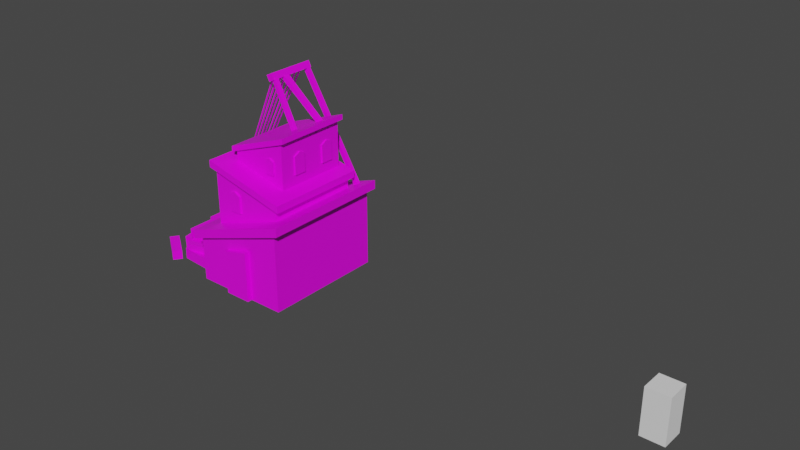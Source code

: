# Source: HouseOfFidel2.blend  (saved by Blender 5.0.119; exported with 4.5.12 LTS)
import bpy
from mathutils import Matrix  # noqa: F401  (used for matrix-valued properties, if any)

bpy.ops.wm.read_factory_settings(use_empty=True)
scene = bpy.context.scene
scene.name = 'Scene'

# ---- collections
col_collection = bpy.data.collections.new('Collection'); scene.collection.children.link(col_collection)
col_building2 = bpy.data.collections.new('Building2'); scene.collection.children.link(col_building2)

# ---- images (referenced by path relative to the original .blend; pixels are not part of the script)
import os
ASSET_DIR = os.environ.get("B2B_ASSET_DIR", "")  # directory of the original .blend (textures are referenced by path, not embedded)
HERE = os.path.dirname(os.path.abspath(__file__))  # packed textures are extracted next to this script under _unpacked/

def load_image(name, relpath, width, height, colorspace="sRGB"):
    """Load a texture the original file referenced (path relative to the .blend, or extracted next to this script)."""
    p = next((c for c in (os.path.join(HERE, relpath), os.path.join(ASSET_DIR, relpath)) if relpath and os.path.exists(c)), "")
    if p:
        img = bpy.data.images.load(p, check_existing=True)
        img.name = name
    else:  # same state as the original file: an image datablock whose file is absent (Cycles renders it pink)
        img = bpy.data.images.new(name, width, height)
        img.source = "FILE"
        img.filepath = "//" + (relpath or name)
    img.colorspace_settings.name = colorspace
    return img
img_housepalette_dithered_png = load_image('HousePalette_dithered.png', 'HousePalette_dithered.png', 1024, 1024, 'sRGB')

# ---- materials (node trees are filled in below, after node groups)
mat_material = bpy.data.materials.new('Material')
mat_material.alpha_threshold = 0.0
mat_material.use_backface_culling_lightprobe_volume = False
mat_material.use_transparent_shadow = False
mat_material.line_color = (0.0, 0.0, 0.0, 1.0)

# ---- material node trees
mat_material.use_nodes = True; mat_material.node_tree.nodes.clear()
_N = mat_material.node_tree.nodes; _L = mat_material.node_tree.links
n0 = _N.new('ShaderNodeOutputMaterial'); n0.name = 'Material Output'; n0.location = (300, 300)
n1 = _N.new('ShaderNodeBsdfPrincipled'); n1.name = 'Principled BSDF'; n1.location = (10, 300)
n1.distribution = 'GGX'
n1.subsurface_method = 'RANDOM_WALK_SKIN'
n1.inputs[2].default_value = 0.4
n1.inputs[3].default_value = 1.45
n1.inputs[27].default_value = (0.0, 0.0, 0.0, 1.0)
n1.inputs[28].default_value = 1.0
n2 = _N.new('ShaderNodeTexImage'); n2.name = 'Image Texture'; n2.location = (-280, 280)
n2.image = img_housepalette_dithered_png
_L.new(n1.outputs[0], n0.inputs[0])
_L.new(n2.outputs[0], n1.inputs[0])
n0.is_active_output = True

# ---- world
world_world = bpy.data.worlds.new('World'); scene.world = world_world
world_world.use_nodes = True; world_world.node_tree.nodes.clear()
_N = world_world.node_tree.nodes; _L = world_world.node_tree.links
n0 = _N.new('ShaderNodeOutputWorld'); n0.name = 'World Output'; n0.location = (300, 300)
n1 = _N.new('ShaderNodeBackground'); n1.name = 'Background'; n1.location = (10, 300)
n1.inputs[0].default_value = (0.05088, 0.05088, 0.05088, 1.0)
_L.new(n1.outputs[0], n0.inputs[0])
n0.is_active_output = True
world_world.color = (0.05088, 0.05088, 0.05088)
world_world.use_sun_shadow = False
world_world.sun_shadow_jitter_overblur = 0.0

# ---- meshes
me_cube = bpy.data.meshes.new('Cube')
me_cube.from_pydata([(1.0, 1.0, 2.0), (1.0, 1.0, -5.96e-08), (1.0, -1.0, 2.0), (1.0, -1.0, -5.96e-08), (-1.0, 1.0, 2.0), (-1.0, 1.0, -5.96e-08), (-1.0, -1.0, 2.0), (-1.0, -1.0, -5.96e-08)], [], [(0, 4, 6, 2), (3, 2, 6, 7), (7, 6, 4, 5), (5, 1, 3, 7), (1, 0, 2, 3), (5, 4, 0, 1)])
_uv = me_cube.uv_layers.new(name='UVMap')
_uv.uv.foreach_set('vector', [0.625, 0.5, 0.875, 0.5, 0.875, 0.75, 0.625, 0.75, 0.375, 0.75, 0.625, 0.75, 0.625, 1.0, 0.375, 1.0, 0.375, 0.0, 0.625, 0.0, 0.625, 0.25, 0.375, 0.25, 0.125, 0.5, 0.375, 0.5, 0.375, 0.75, 0.125, 0.75, 0.375, 0.5, 0.625, 0.5, 0.625, 0.75, 0.375, 0.75, 0.375, 0.25, 0.625, 0.25, 0.625, 0.5, 0.375, 0.5])
me_cube.use_remesh_preserve_volume = False
me_cube.use_remesh_preserve_attributes = False
me_cube.use_mirror_vertex_groups = False
me_cube.update()
me_cube_002 = bpy.data.meshes.new('Cube.002')
me_cube_002.from_pydata([(1.0, 1.0, 3.306), (1.0, 1.0, -5.96e-08), (1.0, -1.0, 3.306), (1.0, -1.0, -5.96e-08), (-1.0, 1.0, 2.0), (-1.0, 1.0, -5.96e-08), (-1.0, -1.0, 2.0), (-1.0, -1.0, -5.96e-08), (0.2886, -0.8993, 2.0), (0.2886, -0.8993, -5.96e-08), (0.2886, -1.079, 2.0), (0.2886, -1.079, -5.96e-08), (-0.2636, -0.8993, 1.725), (-0.2636, -0.8993, -5.96e-08), (-0.2636, -1.079, 1.725), (-0.2636, -1.079, -5.96e-08), (-1.142, -1.065, 2.035), (1.142, -1.065, 3.528), (-1.142, 1.065, 2.035), (1.142, 1.065, 3.528), (-1.142, 1.065, 1.681), (-1.142, -1.065, 1.681), (1.142, -1.065, 3.174), (1.142, 1.065, 3.174), (-0.882, 0.9155, 1.58), (-0.882, 0.9155, -2.848e-08), (-0.882, -0.04026, -2.848e-08), (-1.838, 0.9155, 0.9558), (-1.838, 0.9155, -2.848e-08), (-1.838, -0.04026, -2.848e-08), (-1.838, -0.04026, 0.9558), (-0.882, -0.04026, 1.58), (-2.05, 0.125, 0.456), (-2.05, 0.125, -1.359e-08), (-1.892, -0.4796, 0.456), (-1.892, -0.4796, -1.359e-08), (-2.282, 0.08686, 0.456), (-2.282, 0.08686, -1.359e-08), (-2.124, -0.5177, 0.456), (-2.124, -0.5177, -1.359e-08), (-2.008, 0.04399, 0.8371), (-2.008, 0.04399, 0.4634), (-2.008, -0.4619, 0.8371), (-2.008, -0.4619, 0.4634), (-2.202, 0.04399, 0.8371), (-2.202, 0.04399, 0.4634), (-2.202, -0.4619, 0.8371), (-2.202, -0.4619, 0.4634), (-2.305, 0.06203, 0.3875), (-2.306, 0.06549, 0.01392), (-2.205, -0.4374, 0.3593), (-2.206, -0.434, -0.01428), (-2.497, 0.0378, 0.3878), (-2.498, 0.04126, 0.01428), (-2.396, -0.4617, 0.3596), (-2.397, -0.4582, -0.01392), (-2.504, -0.522, 0.3875), (-2.508, -0.5201, 0.01392), (-1.983, -0.8139, 0.3593), (-1.986, -0.812, -0.01428), (-2.616, -0.6476, 0.3878), (-2.619, -0.6457, 0.01428), (-2.095, -0.9395, 0.3596), (-2.098, -0.9376, -0.01392), (-1.311, 0.1675, 0.5568), (-1.311, 0.1726, 0.02), (-1.327, -0.5592, 0.5163), (-1.327, -0.5541, -0.02052), (-1.59, 0.1713, 0.5573), (-1.59, 0.1764, 0.02052), (-1.605, -0.5554, 0.5168), (-1.606, -0.5503, -0.02), (-1.369, -0.0202, 0.8864), (-1.369, -0.01689, 0.5355), (-1.38, -0.4952, 0.8599), (-1.38, -0.4919, 0.5091), (-1.552, -0.01772, 0.8867), (-1.552, -0.01441, 0.5359), (-1.562, -0.4927, 0.8603), (-1.562, -0.4894, 0.5094), (-2.34, 0.9348, 0.4788), (-2.344, 0.9348, 0.01327), (-2.34, 0.2156, 0.4787), (-2.344, 0.2156, 0.01325), (-2.582, 0.9348, 0.4859), (-2.586, 0.9348, 0.02041), (-2.581, 0.2156, 0.4859), (-2.585, 0.2156, 0.02039), (-1.336, 0.3476, 3.917), (-1.336, 0.3657, 3.917), (-2.41, 0.3476, 0.3545), (-2.41, 0.3657, 0.3545), (-1.356, 0.3476, 3.939), (-1.356, 0.3657, 3.939), (-2.43, 0.3476, 0.3766), (-2.43, 0.3657, 0.3766), (-1.325, 0.4016, 3.918), (-1.325, 0.4198, 3.918), (-2.495, 0.4017, 0.0402), (-2.495, 0.4198, 0.04021), (-1.345, 0.4016, 3.94), (-1.345, 0.4197, 3.94), (-2.514, 0.4017, 0.0623), (-2.514, 0.4198, 0.06231), (-1.335, 0.4705, 3.886), (-1.335, 0.4886, 3.886), (-2.473, 0.4705, 0.1137), (-2.473, 0.4886, 0.1137), (-1.355, 0.4705, 3.908), (-1.355, 0.4886, 3.908), (-2.492, 0.4705, 0.1358), (-2.492, 0.4886, 0.1358), (-1.336, 0.5436, 3.917), (-1.336, 0.5617, 3.917), (-2.41, 0.5436, 0.3546), (-2.41, 0.5617, 0.3546), (-1.356, 0.5436, 3.939), (-1.356, 0.5617, 3.939), (-2.43, 0.5436, 0.3767), (-2.43, 0.5617, 0.3767), (-1.335, 0.6159, 3.886), (-1.335, 0.634, 3.886), (-2.473, 0.6159, 0.1137), (-2.473, 0.6341, 0.1137), (-1.355, 0.6159, 3.908), (-1.355, 0.634, 3.908), (-2.492, 0.6159, 0.1358), (-2.492, 0.634, 0.1358), (-1.325, 0.6903, 3.918), (-1.325, 0.7084, 3.918), (-2.495, 0.6903, 0.04027), (-2.495, 0.7084, 0.04028), (-1.345, 0.6903, 3.94), (-1.345, 0.7084, 3.94), (-2.515, 0.6903, 0.06237), (-2.515, 0.7084, 0.06238), (-1.336, 0.7679, 3.917), (-1.336, 0.786, 3.917), (-2.41, 0.7679, 0.3546), (-2.41, 0.7861, 0.3546), (-1.356, 0.7679, 3.939), (-1.356, 0.786, 3.939), (-2.43, 0.7679, 0.3767), (-2.43, 0.786, 0.3767), (-1.259, 0.9835, 4.084), (-1.261, 0.9835, 3.82), (-1.259, 0.1872, 4.084), (-1.261, 0.1872, 3.82), (-1.396, 0.9835, 4.088), (-1.398, 0.9835, 3.824), (-1.396, 0.1872, 4.088), (-1.398, 0.1872, 3.824), (-1.265, 0.8518, 3.956), (-1.266, 0.9224, 3.955), (-0.8444, 0.8518, 1.666), (-0.8456, 0.9224, 1.665), (-1.349, 0.8507, 3.899), (-1.35, 0.9213, 3.898), (-0.9284, 0.8507, 1.609), (-0.9297, 0.9213, 1.608), (-1.265, 0.2213, 3.956), (-1.266, 0.2919, 3.955), (-0.8444, 0.2213, 1.666), (-0.8456, 0.2919, 1.665), (-1.349, 0.2202, 3.899), (-1.35, 0.2908, 3.898), (-0.9284, 0.2202, 1.609), (-0.9297, 0.2908, 1.608), (-0.7714, 0.7714, 4.622), (-0.7714, 0.7714, 2.072), (-0.7714, -0.7714, 4.622), (-0.7714, -0.7714, 2.072), (0.7714, 0.7714, 3.949), (0.7714, 0.7714, 3.196), (0.7714, -0.7714, 3.949), (0.7714, -0.7714, 3.196), (0.8809, -0.8219, 3.976), (-0.8809, -0.8219, 4.794), (0.8809, 0.8219, 3.976), (-0.8809, 0.8219, 4.794), (0.8809, 0.8219, 3.703), (0.8809, -0.8219, 3.703), (-0.8809, -0.8219, 4.52), (-0.8809, 0.8219, 4.52), (-0.7193, -0.3346, 4.02), (-0.7193, -0.3346, 2.906), (-0.8136, -0.3346, 4.02), (-0.8136, -0.3346, 2.906), (-0.7193, -0.2042, 3.867), (-0.7193, -0.2042, 2.906), (-0.8136, -0.2042, 3.867), (-0.8136, -0.2042, 2.906), (-0.7193, -0.4711, 3.843), (-0.7193, -0.4711, 2.906), (-0.8136, -0.4711, 3.843), (-0.8136, -0.4711, 2.906), (-0.7193, 0.4157, 4.02), (-0.7193, 0.4157, 2.906), (-0.8136, 0.4157, 4.02), (-0.8136, 0.4157, 2.906), (-0.7193, 0.5461, 3.867), (-0.7193, 0.5461, 2.906), (-0.8136, 0.5461, 3.867), (-0.8136, 0.5461, 2.906), (-0.7193, 0.2792, 3.843), (-0.7193, 0.2792, 2.906), (-0.8136, 0.2792, 3.843), (-0.8136, 0.2792, 2.906), (0.5944, 0.7225, 6.028), (0.5944, 0.7225, 4.063), (0.5944, -0.4663, 6.028), (0.5944, -0.4663, 4.063), (-0.5944, 0.7225, 5.179), (-0.5944, 0.7225, 4.599), (-0.5944, -0.4663, 5.179), (-0.5944, -0.4663, 4.599), (-0.6788, -0.5052, 5.2), (0.6788, -0.5052, 6.16), (-0.6788, 0.7614, 5.2), (0.6788, 0.7614, 6.16), (-0.6788, 0.7614, 4.989), (-0.6788, -0.5052, 4.989), (0.6788, -0.5052, 5.949), (0.6788, 0.7614, 5.949), (0.6251, -0.1187, 5.369), (0.6251, -0.1187, 4.517), (0.553, -0.1187, 5.369), (0.553, -0.1187, 4.517), (0.6251, -0.01899, 5.252), (0.6251, -0.01899, 4.517), (0.553, -0.01899, 5.252), (0.553, -0.01899, 4.517), (0.6251, -0.2231, 5.234), (0.6251, -0.2231, 4.517), (0.553, -0.2231, 5.234), (0.553, -0.2231, 4.517), (0.6251, 0.4551, 5.369), (0.6251, 0.4551, 4.517), (0.553, 0.4551, 5.369), (0.553, 0.4551, 4.517), (0.6251, 0.5548, 5.252), (0.6251, 0.5548, 4.517), (0.553, 0.5548, 5.252), (0.553, 0.5548, 4.517), (0.6251, 0.3507, 5.234), (0.6251, 0.3507, 4.517), (0.553, 0.3507, 5.234), (0.553, 0.3507, 4.517), (-0.2788, -0.7461, 3.859), (-0.2788, -0.7461, 3.035), (-0.2788, -0.8014, 3.859), (-0.2788, -0.8014, 3.035), (-0.4005, -0.7461, 3.746), (-0.4005, -0.7461, 3.035), (-0.4005, -0.8014, 3.746), (-0.4005, -0.8014, 3.035), (-0.1514, -0.7461, 3.728), (-0.1514, -0.7461, 3.035), (-0.1514, -0.8014, 3.728), (-0.1514, -0.8014, 3.035), (0.2943, -0.4498, 5.221), (0.2943, -0.4498, 4.581), (0.2943, -0.4928, 5.221), (0.2943, -0.4928, 4.581), (0.1998, -0.4498, 5.133), (0.1998, -0.4498, 4.581), (0.1998, -0.4928, 5.133), (0.1998, -0.4928, 4.581), (0.3932, -0.4498, 5.119), (0.3932, -0.4498, 4.581), (0.3932, -0.4928, 5.119), (0.3932, -0.4928, 4.581), (-0.4308, 0.9835, 7.61), (-0.3702, 0.9835, 7.373), (-0.4305, 0.1872, 7.61), (-0.3698, 0.1872, 7.374), (-0.5537, 0.9835, 7.493), (-0.4931, 0.9835, 7.257), (-0.5534, 0.1872, 7.494), (-0.4928, 0.1872, 7.257), (-0.4167, 0.4047, 7.473), (-0.4177, 0.5028, 7.471), (0.5147, 0.4479, 5.925), (0.5137, 0.5185, 5.923), (-0.4779, 0.4032, 7.348), (-0.4789, 0.5013, 7.347), (0.4535, 0.4468, 5.801), (0.4525, 0.5174, 5.799), (-0.406, 0.2213, 7.491), (-0.4069, 0.2919, 7.489), (0.35, 0.02641, 5.781), (0.3574, 0.09521, 5.745), (-0.4672, 0.2202, 7.367), (-0.4681, 0.2908, 7.365), (0.2637, 0.02849, 5.738), (0.2712, 0.09729, 5.702), (-0.406, 0.8919, 7.491), (-0.4069, 0.9625, 7.489), (0.9321, 0.8932, 3.14), (0.9308, 0.9638, 3.139), (-0.4672, 0.8908, 7.367), (-0.4681, 0.9614, 7.365), (0.8494, 0.8921, 3.076), (0.8481, 0.9628, 3.075), (-0.4658, 0.2624, 7.441), (-0.4658, 0.2876, 7.441), (-1.339, 0.3513, 4.025), (-1.339, 0.3694, 4.025), (-0.4863, 0.2624, 7.461), (-0.4863, 0.2876, 7.461), (-1.359, 0.3513, 4.044), (-1.359, 0.3694, 4.044), (-0.4552, 0.3375, 7.444), (-0.4552, 0.3627, 7.444), (-1.333, 0.4053, 4.008), (-1.333, 0.4234, 4.008), (-0.4757, 0.3375, 7.463), (-0.4757, 0.3627, 7.463), (-1.353, 0.4053, 4.028), (-1.353, 0.4234, 4.028), (-0.4637, 0.4332, 7.411), (-0.4637, 0.4583, 7.411), (-1.341, 0.4741, 3.978), (-1.341, 0.4922, 3.978), (-0.4842, 0.4332, 7.43), (-0.4842, 0.4583, 7.43), (-1.361, 0.4741, 3.997), (-1.361, 0.4922, 3.997), (-0.4659, 0.5348, 7.441), (-0.4659, 0.5599, 7.441), (-1.339, 0.5472, 4.025), (-1.339, 0.5653, 4.025), (-0.4864, 0.5348, 7.461), (-0.4864, 0.5599, 7.461), (-1.359, 0.5472, 4.044), (-1.359, 0.5653, 4.044), (-0.4637, 0.6354, 7.411), (-0.4637, 0.6605, 7.411), (-1.341, 0.6196, 3.978), (-1.341, 0.6377, 3.978), (-0.4842, 0.6354, 7.43), (-0.4842, 0.6605, 7.43), (-1.361, 0.6196, 3.997), (-1.361, 0.6377, 3.997), (-0.4553, 0.7387, 7.444), (-0.4553, 0.7639, 7.444), (-1.333, 0.6939, 4.008), (-1.333, 0.712, 4.008), (-0.4758, 0.7387, 7.463), (-0.4758, 0.7639, 7.463), (-1.353, 0.6939, 4.028), (-1.353, 0.712, 4.028), (-0.4659, 0.8466, 7.441), (-0.4659, 0.8718, 7.441), (-1.339, 0.7716, 4.025), (-1.339, 0.7897, 4.025), (-0.4864, 0.8466, 7.461), (-0.4864, 0.8718, 7.461), (-1.359, 0.7716, 4.044), (-1.359, 0.7897, 4.044), (-1.933, -0.5686, 0.4291), (-1.938, -0.5685, -0.02192), (-1.163, -0.6007, 0.395), (-1.169, -0.6007, -0.05596), (-1.945, -0.7539, 0.4295), (-1.951, -0.7539, -0.02148), (-1.176, -0.7861, 0.3955), (-1.181, -0.7861, -0.05552), (-1.927, -0.6607, 0.6834), (-1.93, -0.6613, 0.4288), (-1.501, -0.5907, 0.6642), (-1.504, -0.5913, 0.4096), (-1.9, -0.7633, 0.6836), (-1.903, -0.7639, 0.429), (-1.474, -0.6933, 0.6644), (-1.477, -0.6939, 0.4098)], [], [(3, 2, 6, 7), (7, 6, 4, 5), (1, 0, 2, 3), (5, 4, 0, 1), (8, 12, 14, 10), (11, 10, 14, 15), (15, 14, 12, 13), (13, 9, 11, 15), (9, 8, 10, 11), (13, 12, 8, 9), (16, 17, 19, 18), (17, 22, 23, 19), (18, 20, 21, 16), (19, 23, 20, 18), (16, 21, 22, 17), (29, 30, 27, 28), (28, 27, 24, 25), (30, 31, 24, 27), (26, 31, 30, 29), (32, 36, 38, 34), (35, 34, 38, 39), (39, 38, 36, 37), (37, 33, 35, 39), (33, 32, 34, 35), (37, 36, 32, 33), (40, 44, 46, 42), (43, 42, 46, 47), (47, 46, 44, 45), (45, 41, 43, 47), (41, 40, 42, 43), (45, 44, 40, 41), (48, 52, 54, 50), (51, 50, 54, 55), (55, 54, 52, 53), (53, 49, 51, 55), (49, 48, 50, 51), (53, 52, 48, 49), (56, 60, 62, 58), (59, 58, 62, 63), (63, 62, 60, 61), (61, 57, 59, 63), (57, 56, 58, 59), (61, 60, 56, 57), (64, 68, 70, 66), (67, 66, 70, 71), (71, 70, 68, 69), (69, 65, 67, 71), (65, 64, 66, 67), (69, 68, 64, 65), (72, 76, 78, 74), (75, 74, 78, 79), (79, 78, 76, 77), (77, 73, 75, 79), (73, 72, 74, 75), (77, 76, 72, 73), (80, 84, 86, 82), (83, 82, 86, 87), (87, 86, 84, 85), (85, 81, 83, 87), (81, 80, 82, 83), (85, 84, 80, 81), (88, 92, 94, 90), (91, 90, 94, 95), (95, 94, 92, 93), (93, 89, 91, 95), (89, 88, 90, 91), (93, 92, 88, 89), (96, 100, 102, 98), (99, 98, 102, 103), (103, 102, 100, 101), (101, 97, 99, 103), (97, 96, 98, 99), (101, 100, 96, 97), (104, 108, 110, 106), (107, 106, 110, 111), (111, 110, 108, 109), (109, 105, 107, 111), (105, 104, 106, 107), (109, 108, 104, 105), (112, 116, 118, 114), (115, 114, 118, 119), (119, 118, 116, 117), (117, 113, 115, 119), (113, 112, 114, 115), (117, 116, 112, 113), (120, 124, 126, 122), (123, 122, 126, 127), (127, 126, 124, 125), (125, 121, 123, 127), (121, 120, 122, 123), (125, 124, 120, 121), (128, 132, 134, 130), (131, 130, 134, 135), (135, 134, 132, 133), (133, 129, 131, 135), (129, 128, 130, 131), (133, 132, 128, 129), (136, 140, 142, 138), (139, 138, 142, 143), (143, 142, 140, 141), (141, 137, 139, 143), (137, 136, 138, 139), (141, 140, 136, 137), (144, 148, 150, 146), (147, 146, 150, 151), (151, 150, 148, 149), (149, 145, 147, 151), (145, 144, 146, 147), (149, 148, 144, 145), (152, 156, 158, 154), (155, 154, 158, 159), (159, 158, 156, 157), (157, 153, 155, 159), (153, 152, 154, 155), (157, 156, 152, 153), (160, 164, 166, 162), (163, 162, 166, 167), (167, 166, 164, 165), (165, 161, 163, 167), (161, 160, 162, 163), (165, 164, 160, 161), (171, 175, 174, 170), (175, 173, 172, 174), (169, 171, 170, 168), (173, 169, 168, 172), (176, 178, 179, 177), (177, 179, 183, 182), (178, 176, 181, 180), (179, 178, 180, 183), (176, 177, 182, 181), (184, 188, 190, 186), (187, 186, 190, 191), (191, 190, 188, 189), (189, 185, 187, 191), (186, 187, 195, 194), (189, 188, 184, 185), (193, 192, 194, 195), (185, 184, 192, 193), (187, 185, 193, 195), (184, 186, 194, 192), (196, 200, 202, 198), (199, 198, 202, 203), (203, 202, 200, 201), (201, 197, 199, 203), (198, 199, 207, 206), (201, 200, 196, 197), (205, 204, 206, 207), (197, 196, 204, 205), (199, 197, 205, 207), (196, 198, 206, 204), (211, 210, 214, 215), (215, 214, 212, 213), (209, 208, 210, 211), (213, 212, 208, 209), (216, 217, 219, 218), (217, 222, 223, 219), (218, 220, 221, 216), (219, 223, 220, 218), (216, 221, 222, 217), (224, 228, 230, 226), (227, 226, 230, 231), (231, 230, 228, 229), (229, 225, 227, 231), (226, 227, 235, 234), (229, 228, 224, 225), (233, 232, 234, 235), (225, 224, 232, 233), (227, 225, 233, 235), (224, 226, 234, 232), (236, 240, 242, 238), (239, 238, 242, 243), (243, 242, 240, 241), (241, 237, 239, 243), (238, 239, 247, 246), (241, 240, 236, 237), (245, 244, 246, 247), (237, 236, 244, 245), (239, 237, 245, 247), (236, 238, 246, 244), (248, 252, 254, 250), (251, 250, 254, 255), (255, 254, 252, 253), (253, 249, 251, 255), (250, 251, 259, 258), (253, 252, 248, 249), (257, 256, 258, 259), (249, 248, 256, 257), (251, 249, 257, 259), (248, 250, 258, 256), (260, 264, 266, 262), (263, 262, 266, 267), (267, 266, 264, 265), (265, 261, 263, 267), (262, 263, 271, 270), (265, 264, 260, 261), (269, 268, 270, 271), (261, 260, 268, 269), (263, 261, 269, 271), (260, 262, 270, 268), (272, 276, 278, 274), (275, 274, 278, 279), (279, 278, 276, 277), (277, 273, 275, 279), (273, 272, 274, 275), (277, 276, 272, 273), (280, 284, 286, 282), (283, 282, 286, 287), (287, 286, 284, 285), (285, 281, 283, 287), (281, 280, 282, 283), (285, 284, 280, 281), (288, 292, 294, 290), (291, 290, 294, 295), (295, 294, 292, 293), (293, 289, 291, 295), (289, 288, 290, 291), (293, 292, 288, 289), (296, 300, 302, 298), (299, 298, 302, 303), (303, 302, 300, 301), (301, 297, 299, 303), (297, 296, 298, 299), (301, 300, 296, 297), (304, 308, 310, 306), (307, 306, 310, 311), (311, 310, 308, 309), (309, 305, 307, 311), (305, 304, 306, 307), (309, 308, 304, 305), (312, 316, 318, 314), (315, 314, 318, 319), (319, 318, 316, 317), (317, 313, 315, 319), (313, 312, 314, 315), (317, 316, 312, 313), (320, 324, 326, 322), (323, 322, 326, 327), (327, 326, 324, 325), (325, 321, 323, 327), (321, 320, 322, 323), (325, 324, 320, 321), (328, 332, 334, 330), (331, 330, 334, 335), (335, 334, 332, 333), (333, 329, 331, 335), (329, 328, 330, 331), (333, 332, 328, 329), (336, 340, 342, 338), (339, 338, 342, 343), (343, 342, 340, 341), (341, 337, 339, 343), (337, 336, 338, 339), (341, 340, 336, 337), (344, 348, 350, 346), (347, 346, 350, 351), (351, 350, 348, 349), (349, 345, 347, 351), (345, 344, 346, 347), (349, 348, 344, 345), (352, 356, 358, 354), (355, 354, 358, 359), (359, 358, 356, 357), (357, 353, 355, 359), (353, 352, 354, 355), (357, 356, 352, 353), (360, 364, 366, 362), (363, 362, 366, 367), (367, 366, 364, 365), (365, 361, 363, 367), (361, 360, 362, 363), (365, 364, 360, 361), (368, 372, 374, 370), (371, 370, 374, 375), (375, 374, 372, 373), (373, 369, 371, 375), (369, 368, 370, 371), (373, 372, 368, 369)])
_uv = me_cube_002.uv_layers.new(name='UVMap')
_uv.uv.foreach_set('vector', [0.4033, 0.9799, 0.4033, 0.5574, 0.4855, 0.6471, 0.4855, 0.9799, 0.4855, 0.9799, 0.4855, 0.6471, 0.4855, 0.6471, 0.4855, 0.9799, 0.4033, 0.9799, 0.4033, 0.5574, 0.4033, 0.5574, 0.4033, 0.9799, 0.4855, 0.9799, 0.4855, 0.6471, 0.4033, 0.5574, 0.4033, 0.9799, 0.5594, 0.7182, 0.5287, 0.6939, 0.5287, 0.6939, 0.5594, 0.7182, 0.5594, 0.5412, 0.5594, 0.7182, 0.5287, 0.6939, 0.5287, 0.5412, 0.5287, 0.5412, 0.5287, 0.6939, 0.5287, 0.6939, 0.5287, 0.5412, 0.5287, 0.5412, 0.5594, 0.5412, 0.5594, 0.5412, 0.5287, 0.5412, 0.5594, 0.5412, 0.5594, 0.7182, 0.5594, 0.7182, 0.5594, 0.5412, 0.5287, 0.5412, 0.5287, 0.6939, 0.5594, 0.7182, 0.5594, 0.5412, 0.1092, 0.1972, 0.1092, 0.4293, 0.02901, 0.4293, 0.02901, 0.1972, 0.357, 0.8544, 0.357, 0.8022, 0.357, 0.8022, 0.357, 0.8544, 0.2831, 0.6347, 0.2831, 0.5826, 0.2831, 0.5826, 0.2831, 0.6347, 0.357, 0.8544, 0.357, 0.8022, 0.2831, 0.5826, 0.2831, 0.6347, 0.2831, 0.6347, 0.2831, 0.5826, 0.357, 0.8022, 0.357, 0.8544, 0.4824, 0.9409, 0.4824, 0.7333, 0.4824, 0.7333, 0.4824, 0.9409, 0.4824, 0.9409, 0.4824, 0.7333, 0.3942, 0.5978, 0.3942, 0.9409, 0.0706, 0.02941, 0.0706, 0.3822, 0.03465, 0.3822, 0.03465, 0.02941, 0.3942, 0.9409, 0.3942, 0.5978, 0.4824, 0.7333, 0.4824, 0.9409, 0.2622, 0.2877, 0.2684, 0.2877, 0.3664, 0.2877, 0.3602, 0.2877, 0.3602, 0.02234, 0.3602, 0.2877, 0.3664, 0.2877, 0.3664, 0.02234, 0.3664, 0.02234, 0.3664, 0.2877, 0.2684, 0.2877, 0.2684, 0.02234, 0.2684, 0.02234, 0.2622, 0.02234, 0.3602, 0.02234, 0.3664, 0.02234, 0.2622, 0.02234, 0.2622, 0.2877, 0.3602, 0.2877, 0.3602, 0.02234, 0.2684, 0.02234, 0.2684, 0.2877, 0.2622, 0.2877, 0.2622, 0.02234, 0.2704, 0.2547, 0.2704, 0.2547, 0.3524, 0.2547, 0.3524, 0.2547, 0.3524, 0.03719, 0.3524, 0.2547, 0.3524, 0.2547, 0.3524, 0.03719, 0.3524, 0.03719, 0.3524, 0.2547, 0.2704, 0.2547, 0.2704, 0.03719, 0.2704, 0.03719, 0.2704, 0.03719, 0.3524, 0.03719, 0.3524, 0.03719, 0.2704, 0.03719, 0.2704, 0.2547, 0.3524, 0.2547, 0.3524, 0.03719, 0.2704, 0.03719, 0.2704, 0.2547, 0.2704, 0.2547, 0.2704, 0.03719, 0.2724, 0.2478, 0.2763, 0.2481, 0.3573, 0.2316, 0.3534, 0.2314, 0.3528, 0.01403, 0.3534, 0.2314, 0.3573, 0.2316, 0.3567, 0.01424, 0.3567, 0.01424, 0.3573, 0.2316, 0.2763, 0.2481, 0.2758, 0.03065, 0.2758, 0.03065, 0.2718, 0.03044, 0.3528, 0.01403, 0.3567, 0.01424, 0.2718, 0.03044, 0.2724, 0.2478, 0.3534, 0.2314, 0.3528, 0.01403, 0.2758, 0.03065, 0.2763, 0.2481, 0.2724, 0.2478, 0.2718, 0.03044, 0.2724, 0.2478, 0.2763, 0.2481, 0.3573, 0.2316, 0.3534, 0.2314, 0.3528, 0.01403, 0.3534, 0.2314, 0.3573, 0.2316, 0.3567, 0.01424, 0.3567, 0.01424, 0.3573, 0.2316, 0.2763, 0.2481, 0.2758, 0.03065, 0.2758, 0.03065, 0.2718, 0.03044, 0.3528, 0.01403, 0.3567, 0.01424, 0.2718, 0.03044, 0.2724, 0.2478, 0.3534, 0.2314, 0.3528, 0.01403, 0.2758, 0.03065, 0.2763, 0.2481, 0.2724, 0.2478, 0.2718, 0.03044, 0.2724, 0.2478, 0.2763, 0.2481, 0.3573, 0.2316, 0.3534, 0.2314, 0.3528, 0.01403, 0.3534, 0.2314, 0.3573, 0.2316, 0.3567, 0.01424, 0.3567, 0.01424, 0.3573, 0.2316, 0.2763, 0.2481, 0.2758, 0.03065, 0.2758, 0.03065, 0.2718, 0.03044, 0.3528, 0.01403, 0.3567, 0.01424, 0.2718, 0.03044, 0.2724, 0.2478, 0.3534, 0.2314, 0.3528, 0.01403, 0.2758, 0.03065, 0.2763, 0.2481, 0.2724, 0.2478, 0.2718, 0.03044, 0.2724, 0.2478, 0.2763, 0.2481, 0.3573, 0.2316, 0.3534, 0.2314, 0.3528, 0.01403, 0.3534, 0.2314, 0.3573, 0.2316, 0.3567, 0.01424, 0.3567, 0.01424, 0.3573, 0.2316, 0.2763, 0.2481, 0.2758, 0.03065, 0.2758, 0.03065, 0.2718, 0.03044, 0.3528, 0.01403, 0.3567, 0.01424, 0.2718, 0.03044, 0.2724, 0.2478, 0.3534, 0.2314, 0.3528, 0.01403, 0.2758, 0.03065, 0.2763, 0.2481, 0.2724, 0.2478, 0.2718, 0.03044, 0.567, 0.7532, 0.567, 0.7532, 0.6025, 0.7532, 0.6025, 0.7532, 0.6025, 0.7451, 0.6025, 0.7532, 0.6025, 0.7532, 0.6025, 0.7451, 0.6025, 0.7451, 0.6025, 0.7532, 0.567, 0.7532, 0.567, 0.7451, 0.567, 0.7451, 0.567, 0.7451, 0.6025, 0.7451, 0.6025, 0.7451, 0.567, 0.7451, 0.567, 0.7532, 0.6025, 0.7532, 0.6025, 0.7451, 0.567, 0.7451, 0.567, 0.7532, 0.567, 0.7532, 0.567, 0.7451, 0.2285, 0.9675, 0.2285, 0.9675, 0.2285, 0.7183, 0.2285, 0.7183, 0.2249, 0.7183, 0.2285, 0.7183, 0.2285, 0.7183, 0.2249, 0.7183, 0.2249, 0.7183, 0.2285, 0.7183, 0.2285, 0.9675, 0.2249, 0.9675, 0.2249, 0.9675, 0.2249, 0.9675, 0.2249, 0.7183, 0.2249, 0.7183, 0.2249, 0.9675, 0.2285, 0.9675, 0.2285, 0.7183, 0.2249, 0.7183, 0.2249, 0.9675, 0.2285, 0.9675, 0.2285, 0.9675, 0.2249, 0.9675, 0.2179, 0.9697, 0.2179, 0.9697, 0.2179, 0.5651, 0.2179, 0.5651, 0.2144, 0.5651, 0.2179, 0.5651, 0.2179, 0.5651, 0.2144, 0.5651, 0.2144, 0.5651, 0.2179, 0.5651, 0.2179, 0.9697, 0.2144, 0.9697, 0.2144, 0.9697, 0.2144, 0.9697, 0.2144, 0.5651, 0.2144, 0.5651, 0.2144, 0.9697, 0.2179, 0.9697, 0.2179, 0.5651, 0.2144, 0.5651, 0.2144, 0.9697, 0.2179, 0.9697, 0.2179, 0.9697, 0.2144, 0.9697, 0.2046, 0.9623, 0.2046, 0.9623, 0.2046, 0.602, 0.2046, 0.602, 0.201, 0.602, 0.2046, 0.602, 0.2046, 0.602, 0.201, 0.602, 0.201, 0.602, 0.2046, 0.602, 0.2046, 0.9623, 0.201, 0.9623, 0.201, 0.9623, 0.201, 0.9623, 0.201, 0.602, 0.201, 0.602, 0.201, 0.9623, 0.2046, 0.9623, 0.2046, 0.602, 0.201, 0.602, 0.201, 0.9623, 0.2046, 0.9623, 0.2046, 0.9623, 0.201, 0.9623, 0.1903, 0.9675, 0.1903, 0.9675, 0.1903, 0.7183, 0.1903, 0.7183, 0.1868, 0.7183, 0.1903, 0.7183, 0.1903, 0.7183, 0.1868, 0.7183, 0.1868, 0.7183, 0.1903, 0.7183, 0.1903, 0.9675, 0.1868, 0.9675, 0.1868, 0.9675, 0.1868, 0.9675, 0.1868, 0.7183, 0.1868, 0.7183, 0.1868, 0.9675, 0.1903, 0.9675, 0.1903, 0.7183, 0.1868, 0.7183, 0.1868, 0.9675, 0.1903, 0.9675, 0.1903, 0.9675, 0.1868, 0.9675, 0.1762, 0.9623, 0.1762, 0.9623, 0.1762, 0.602, 0.1762, 0.602, 0.1727, 0.602, 0.1762, 0.602, 0.1762, 0.602, 0.1727, 0.602, 0.1727, 0.602, 0.1762, 0.602, 0.1762, 0.9623, 0.1727, 0.9623, 0.1727, 0.9623, 0.1727, 0.9623, 0.1727, 0.602, 0.1727, 0.602, 0.1727, 0.9623, 0.1762, 0.9623, 0.1762, 0.602, 0.1727, 0.602, 0.1727, 0.9623, 0.1762, 0.9623, 0.1762, 0.9623, 0.1727, 0.9623, 0.1618, 0.9697, 0.1618, 0.9697, 0.1618, 0.5651, 0.1618, 0.5651, 0.1583, 0.5651, 0.1618, 0.5651, 0.1618, 0.5651, 0.1583, 0.5651, 0.1583, 0.5651, 0.1618, 0.5651, 0.1618, 0.9697, 0.1583, 0.9697, 0.1583, 0.9697, 0.1583, 0.9697, 0.1583, 0.5651, 0.1583, 0.5651, 0.1583, 0.9697, 0.1618, 0.9697, 0.1618, 0.5651, 0.1583, 0.5651, 0.1583, 0.9697, 0.1618, 0.9697, 0.1618, 0.9697, 0.1583, 0.9697, 0.1467, 0.9675, 0.1467, 0.9675, 0.1467, 0.7183, 0.1467, 0.7183, 0.1431, 0.7183, 0.1467, 0.7183, 0.1467, 0.7183, 0.1431, 0.7183, 0.1431, 0.7183, 0.1467, 0.7183, 0.1467, 0.9675, 0.1432, 0.9675, 0.1432, 0.9675, 0.1432, 0.9675, 0.1431, 0.7183, 0.1431, 0.7183, 0.1432, 0.9675, 0.1467, 0.9675, 0.1467, 0.7183, 0.1431, 0.7183, 0.1432, 0.9675, 0.1467, 0.9675, 0.1467, 0.9675, 0.1432, 0.9675, 0.567, 0.7532, 0.567, 0.7532, 0.6025, 0.7532, 0.6025, 0.7532, 0.6025, 0.7451, 0.6025, 0.7532, 0.6025, 0.7532, 0.6025, 0.7451, 0.6025, 0.7451, 0.6025, 0.7532, 0.567, 0.7532, 0.567, 0.7451, 0.567, 0.7451, 0.567, 0.7451, 0.6025, 0.7451, 0.6025, 0.7451, 0.567, 0.7451, 0.567, 0.7532, 0.6025, 0.7532, 0.6025, 0.7451, 0.567, 0.7451, 0.567, 0.7532, 0.567, 0.7532, 0.567, 0.7451, 0.567, 0.7532, 0.567, 0.7532, 0.6025, 0.7527, 0.6025, 0.7527, 0.6025, 0.7445, 0.6025, 0.7527, 0.6025, 0.7527, 0.6025, 0.7445, 0.6025, 0.7445, 0.6025, 0.7527, 0.567, 0.7532, 0.567, 0.7451, 0.567, 0.7451, 0.567, 0.7451, 0.6025, 0.7445, 0.6025, 0.7445, 0.567, 0.7451, 0.567, 0.7532, 0.6025, 0.7527, 0.6025, 0.7445, 0.567, 0.7451, 0.567, 0.7532, 0.567, 0.7532, 0.567, 0.7451, 0.567, 0.7532, 0.567, 0.7532, 0.6025, 0.7527, 0.6025, 0.7527, 0.6025, 0.7445, 0.6025, 0.7527, 0.6025, 0.7527, 0.6025, 0.7445, 0.6025, 0.7445, 0.6025, 0.7527, 0.567, 0.7532, 0.567, 0.7451, 0.567, 0.7451, 0.567, 0.7451, 0.6025, 0.7445, 0.6025, 0.7445, 0.567, 0.7451, 0.567, 0.7532, 0.6025, 0.7527, 0.6025, 0.7445, 0.567, 0.7451, 0.567, 0.7532, 0.567, 0.7532, 0.567, 0.7451, 0.4033, 0.9799, 0.4855, 0.7375, 0.4855, 0.6471, 0.4033, 0.5574, 0.4855, 0.7375, 0.4855, 0.7375, 0.4855, 0.6471, 0.4855, 0.6471, 0.4033, 0.9799, 0.4033, 0.9799, 0.4033, 0.5574, 0.4033, 0.5574, 0.4855, 0.7375, 0.4033, 0.9799, 0.4033, 0.5574, 0.4855, 0.6471, 0.1092, 0.1972, 0.02901, 0.1972, 0.02901, 0.4293, 0.1092, 0.4293, 0.357, 0.8544, 0.357, 0.8544, 0.357, 0.8022, 0.357, 0.8022, 0.2831, 0.6347, 0.2831, 0.6347, 0.2831, 0.5826, 0.2831, 0.5826, 0.357, 0.8544, 0.2831, 0.6347, 0.2831, 0.5826, 0.357, 0.8022, 0.2831, 0.6347, 0.357, 0.8544, 0.357, 0.8022, 0.2831, 0.5826, 0.5594, 0.7182, 0.5287, 0.6939, 0.5287, 0.6939, 0.5594, 0.7182, 0.5594, 0.5412, 0.5594, 0.7182, 0.5287, 0.6939, 0.5287, 0.5412, 0.5287, 0.5412, 0.5287, 0.6939, 0.5287, 0.6939, 0.5287, 0.5412, 0.5287, 0.5412, 0.5594, 0.5412, 0.5594, 0.5412, 0.5287, 0.5412, 0.5594, 0.7182, 0.5594, 0.5412, 0.5594, 0.5412, 0.5594, 0.7182, 0.5287, 0.5412, 0.5287, 0.6939, 0.5594, 0.7182, 0.5594, 0.5412, 0.5594, 0.5412, 0.5594, 0.7182, 0.5594, 0.7182, 0.5594, 0.5412, 0.5594, 0.5412, 0.5594, 0.7182, 0.5594, 0.7182, 0.5594, 0.5412, 0.5594, 0.5412, 0.5594, 0.5412, 0.5594, 0.5412, 0.5594, 0.5412, 0.5594, 0.7182, 0.5594, 0.7182, 0.5594, 0.7182, 0.5594, 0.7182, 0.5594, 0.7182, 0.5287, 0.6939, 0.5287, 0.6939, 0.5594, 0.7182, 0.5594, 0.5412, 0.5594, 0.7182, 0.5287, 0.6939, 0.5287, 0.5412, 0.5287, 0.5412, 0.5287, 0.6939, 0.5287, 0.6939, 0.5287, 0.5412, 0.5287, 0.5412, 0.5594, 0.5412, 0.5594, 0.5412, 0.5287, 0.5412, 0.5594, 0.7182, 0.5594, 0.5412, 0.5594, 0.5412, 0.5594, 0.7182, 0.5287, 0.5412, 0.5287, 0.6939, 0.5594, 0.7182, 0.5594, 0.5412, 0.5594, 0.5412, 0.5594, 0.7182, 0.5594, 0.7182, 0.5594, 0.5412, 0.5594, 0.5412, 0.5594, 0.7182, 0.5594, 0.7182, 0.5594, 0.5412, 0.5594, 0.5412, 0.5594, 0.5412, 0.5594, 0.5412, 0.5594, 0.5412, 0.5594, 0.7182, 0.5594, 0.7182, 0.5594, 0.7182, 0.5594, 0.7182, 0.4033, 0.9799, 0.4033, 0.5574, 0.4855, 0.6471, 0.4855, 0.7375, 0.4855, 0.7375, 0.4855, 0.6471, 0.4855, 0.6471, 0.4855, 0.7375, 0.4033, 0.9799, 0.4033, 0.5574, 0.4033, 0.5574, 0.4033, 0.9799, 0.4855, 0.7375, 0.4855, 0.6471, 0.4033, 0.5574, 0.4033, 0.9799, 0.1092, 0.1972, 0.1092, 0.4293, 0.02901, 0.4293, 0.02901, 0.1972, 0.357, 0.8544, 0.357, 0.8022, 0.357, 0.8022, 0.357, 0.8544, 0.2831, 0.6347, 0.2831, 0.5826, 0.2831, 0.5826, 0.2831, 0.6347, 0.357, 0.8544, 0.357, 0.8022, 0.2831, 0.5826, 0.2831, 0.6347, 0.2831, 0.6347, 0.2831, 0.5826, 0.357, 0.8022, 0.357, 0.8544, 0.5594, 0.7182, 0.5287, 0.6939, 0.5287, 0.6939, 0.5594, 0.7182, 0.5594, 0.5412, 0.5594, 0.7182, 0.5287, 0.6939, 0.5287, 0.5412, 0.5287, 0.5412, 0.5287, 0.6939, 0.5287, 0.6939, 0.5287, 0.5412, 0.5287, 0.5412, 0.5594, 0.5412, 0.5594, 0.5412, 0.5287, 0.5412, 0.5594, 0.7182, 0.5594, 0.5412, 0.5594, 0.5412, 0.5594, 0.7182, 0.5287, 0.5412, 0.5287, 0.6939, 0.5594, 0.7182, 0.5594, 0.5412, 0.5594, 0.5412, 0.5594, 0.7182, 0.5594, 0.7182, 0.5594, 0.5412, 0.5594, 0.5412, 0.5594, 0.7182, 0.5594, 0.7182, 0.5594, 0.5412, 0.5594, 0.5412, 0.5594, 0.5412, 0.5594, 0.5412, 0.5594, 0.5412, 0.5594, 0.7182, 0.5594, 0.7182, 0.5594, 0.7182, 0.5594, 0.7182, 0.5594, 0.7182, 0.5287, 0.6939, 0.5287, 0.6939, 0.5594, 0.7182, 0.5594, 0.5412, 0.5594, 0.7182, 0.5287, 0.6939, 0.5287, 0.5412, 0.5287, 0.5412, 0.5287, 0.6939, 0.5287, 0.6939, 0.5287, 0.5412, 0.5287, 0.5412, 0.5594, 0.5412, 0.5594, 0.5412, 0.5287, 0.5412, 0.5594, 0.7182, 0.5594, 0.5412, 0.5594, 0.5412, 0.5594, 0.7182, 0.5287, 0.5412, 0.5287, 0.6939, 0.5594, 0.7182, 0.5594, 0.5412, 0.5594, 0.5412, 0.5594, 0.7182, 0.5594, 0.7182, 0.5594, 0.5412, 0.5594, 0.5412, 0.5594, 0.7182, 0.5594, 0.7182, 0.5594, 0.5412, 0.5594, 0.5412, 0.5594, 0.5412, 0.5594, 0.5412, 0.5594, 0.5412, 0.5594, 0.7182, 0.5594, 0.7182, 0.5594, 0.7182, 0.5594, 0.7182, 0.5594, 0.7182, 0.5287, 0.6939, 0.5287, 0.6939, 0.5594, 0.7182, 0.5594, 0.5412, 0.5594, 0.7182, 0.5287, 0.6939, 0.5287, 0.5412, 0.5287, 0.5412, 0.5287, 0.6939, 0.5287, 0.6939, 0.5287, 0.5412, 0.5287, 0.5412, 0.5594, 0.5412, 0.5594, 0.5412, 0.5287, 0.5412, 0.5594, 0.7182, 0.5594, 0.5412, 0.5594, 0.5412, 0.5594, 0.7182, 0.5287, 0.5412, 0.5287, 0.6939, 0.5594, 0.7182, 0.5594, 0.5412, 0.5594, 0.5412, 0.5594, 0.7182, 0.5594, 0.7182, 0.5594, 0.5412, 0.5594, 0.5412, 0.5594, 0.7182, 0.5594, 0.7182, 0.5594, 0.5412, 0.5594, 0.5412, 0.5594, 0.5412, 0.5594, 0.5412, 0.5594, 0.5412, 0.5594, 0.7182, 0.5594, 0.7182, 0.5594, 0.7182, 0.5594, 0.7182, 0.5594, 0.7182, 0.5287, 0.6939, 0.5287, 0.6939, 0.5594, 0.7182, 0.5594, 0.5412, 0.5594, 0.7182, 0.5287, 0.6939, 0.5287, 0.5412, 0.5287, 0.5412, 0.5287, 0.6939, 0.5287, 0.6939, 0.5287, 0.5412, 0.5287, 0.5412, 0.5594, 0.5412, 0.5594, 0.5412, 0.5287, 0.5412, 0.5594, 0.7182, 0.5594, 0.5412, 0.5594, 0.5412, 0.5594, 0.7182, 0.5287, 0.5412, 0.5287, 0.6939, 0.5594, 0.7182, 0.5594, 0.5412, 0.5594, 0.5412, 0.5594, 0.7182, 0.5594, 0.7182, 0.5594, 0.5412, 0.5594, 0.5412, 0.5594, 0.7182, 0.5594, 0.7182, 0.5594, 0.5412, 0.5594, 0.5412, 0.5594, 0.5412, 0.5594, 0.5412, 0.5594, 0.5412, 0.5594, 0.7182, 0.5594, 0.7182, 0.5594, 0.7182, 0.5594, 0.7182, 0.567, 0.7532, 0.567, 0.7532, 0.6025, 0.7532, 0.6025, 0.7532, 0.6025, 0.7451, 0.6025, 0.7532, 0.6025, 0.7532, 0.6025, 0.7451, 0.6025, 0.7451, 0.6025, 0.7532, 0.567, 0.7532, 0.567, 0.7451, 0.567, 0.7451, 0.567, 0.7451, 0.6025, 0.7451, 0.6025, 0.7451, 0.567, 0.7451, 0.567, 0.7532, 0.6025, 0.7532, 0.6025, 0.7451, 0.567, 0.7451, 0.567, 0.7532, 0.567, 0.7532, 0.567, 0.7451, 0.567, 0.7532, 0.567, 0.7532, 0.6025, 0.7527, 0.6025, 0.7527, 0.6025, 0.7445, 0.6025, 0.7527, 0.6025, 0.7527, 0.6025, 0.7445, 0.6025, 0.7445, 0.6025, 0.7527, 0.567, 0.7532, 0.567, 0.7451, 0.567, 0.7451, 0.567, 0.7451, 0.6025, 0.7445, 0.6025, 0.7445, 0.567, 0.7451, 0.567, 0.7532, 0.6025, 0.7527, 0.6025, 0.7445, 0.567, 0.7451, 0.567, 0.7532, 0.567, 0.7532, 0.567, 0.7451, 0.567, 0.7532, 0.567, 0.7532, 0.6025, 0.7527, 0.6025, 0.7527, 0.6025, 0.7445, 0.6025, 0.7527, 0.6025, 0.7527, 0.6025, 0.7445, 0.6025, 0.7445, 0.6025, 0.7527, 0.567, 0.7532, 0.567, 0.7451, 0.567, 0.7451, 0.567, 0.7451, 0.6025, 0.7445, 0.6025, 0.7445, 0.567, 0.7451, 0.567, 0.7532, 0.6025, 0.7527, 0.6025, 0.7445, 0.567, 0.7451, 0.567, 0.7532, 0.567, 0.7532, 0.567, 0.7451, 0.567, 0.7532, 0.567, 0.7532, 0.6025, 0.7527, 0.6025, 0.7527, 0.6025, 0.7445, 0.6025, 0.7527, 0.6025, 0.7527, 0.6025, 0.7445, 0.6025, 0.7445, 0.6025, 0.7527, 0.567, 0.7532, 0.567, 0.7451, 0.567, 0.7451, 0.567, 0.7451, 0.6025, 0.7445, 0.6025, 0.7445, 0.567, 0.7451, 0.567, 0.7532, 0.6025, 0.7527, 0.6025, 0.7445, 0.567, 0.7451, 0.567, 0.7532, 0.567, 0.7532, 0.567, 0.7451, 0.2285, 0.9675, 0.2285, 0.9675, 0.2285, 0.7372, 0.2285, 0.7372, 0.2249, 0.7372, 0.2285, 0.7372, 0.2285, 0.7372, 0.2249, 0.7372, 0.2249, 0.7372, 0.2285, 0.7372, 0.2285, 0.9675, 0.2249, 0.9675, 0.2249, 0.9675, 0.2249, 0.9675, 0.2249, 0.7372, 0.2249, 0.7372, 0.2249, 0.9675, 0.2285, 0.9675, 0.2285, 0.7372, 0.2249, 0.7372, 0.2249, 0.9675, 0.2285, 0.9675, 0.2285, 0.9675, 0.2249, 0.9675, 0.2179, 0.9697, 0.2179, 0.9697, 0.2179, 0.6243, 0.2179, 0.6243, 0.2144, 0.6243, 0.2179, 0.6243, 0.2179, 0.6243, 0.2144, 0.6243, 0.2144, 0.6243, 0.2179, 0.6243, 0.2179, 0.9697, 0.2144, 0.9697, 0.2144, 0.9697, 0.2144, 0.9697, 0.2144, 0.6243, 0.2144, 0.6243, 0.2144, 0.9697, 0.2179, 0.9697, 0.2179, 0.6243, 0.2144, 0.6243, 0.2144, 0.9697, 0.2179, 0.9697, 0.2179, 0.9697, 0.2144, 0.9697, 0.2046, 0.9623, 0.2046, 0.9623, 0.2046, 0.6546, 0.2046, 0.6546, 0.201, 0.6546, 0.2046, 0.6546, 0.2046, 0.6546, 0.201, 0.6546, 0.201, 0.6546, 0.2046, 0.6546, 0.2046, 0.9623, 0.201, 0.9623, 0.201, 0.9623, 0.201, 0.9623, 0.201, 0.6546, 0.201, 0.6546, 0.201, 0.9623, 0.2046, 0.9623, 0.2046, 0.6546, 0.201, 0.6546, 0.201, 0.9623, 0.2046, 0.9623, 0.2046, 0.9623, 0.201, 0.9623, 0.1903, 0.9675, 0.1903, 0.9675, 0.1903, 0.7372, 0.1903, 0.7372, 0.1868, 0.7372, 0.1903, 0.7372, 0.1903, 0.7372, 0.1868, 0.7372, 0.1868, 0.7372, 0.1903, 0.7372, 0.1903, 0.9675, 0.1868, 0.9675, 0.1868, 0.9675, 0.1868, 0.9675, 0.1868, 0.7372, 0.1868, 0.7372, 0.1868, 0.9675, 0.1903, 0.9675, 0.1903, 0.7372, 0.1868, 0.7372, 0.1868, 0.9675, 0.1903, 0.9675, 0.1903, 0.9675, 0.1868, 0.9675, 0.1762, 0.9623, 0.1762, 0.9623, 0.1763, 0.6546, 0.1763, 0.6546, 0.1727, 0.6546, 0.1763, 0.6546, 0.1763, 0.6546, 0.1727, 0.6546, 0.1727, 0.6546, 0.1763, 0.6546, 0.1762, 0.9623, 0.1727, 0.9623, 0.1727, 0.9623, 0.1727, 0.9623, 0.1727, 0.6546, 0.1727, 0.6546, 0.1727, 0.9623, 0.1762, 0.9623, 0.1763, 0.6546, 0.1727, 0.6546, 0.1727, 0.9623, 0.1762, 0.9623, 0.1762, 0.9623, 0.1727, 0.9623, 0.1618, 0.9697, 0.1618, 0.9697, 0.1618, 0.6243, 0.1618, 0.6243, 0.1583, 0.6243, 0.1618, 0.6243, 0.1618, 0.6243, 0.1583, 0.6243, 0.1583, 0.6243, 0.1618, 0.6243, 0.1618, 0.9697, 0.1583, 0.9697, 0.1583, 0.9697, 0.1583, 0.9697, 0.1583, 0.6243, 0.1583, 0.6243, 0.1583, 0.9697, 0.1618, 0.9697, 0.1618, 0.6243, 0.1583, 0.6243, 0.1583, 0.9697, 0.1618, 0.9697, 0.1618, 0.9697, 0.1583, 0.9697, 0.1467, 0.9675, 0.1467, 0.9675, 0.1467, 0.7372, 0.1467, 0.7372, 0.1432, 0.7372, 0.1467, 0.7372, 0.1467, 0.7372, 0.1432, 0.7372, 0.1432, 0.7372, 0.1467, 0.7372, 0.1467, 0.9675, 0.1432, 0.9675, 0.1432, 0.9675, 0.1432, 0.9675, 0.1432, 0.7372, 0.1432, 0.7372, 0.1432, 0.9675, 0.1467, 0.9675, 0.1467, 0.7372, 0.1432, 0.7372, 0.1432, 0.9675, 0.1467, 0.9675, 0.1467, 0.9675, 0.1432, 0.9675, 0.2724, 0.2478, 0.2763, 0.2481, 0.3573, 0.2316, 0.3534, 0.2314, 0.3528, 0.01403, 0.3534, 0.2314, 0.3573, 0.2316, 0.3567, 0.01424, 0.3567, 0.01424, 0.3573, 0.2316, 0.2763, 0.2481, 0.2758, 0.03065, 0.2758, 0.03065, 0.2718, 0.03044, 0.3528, 0.01403, 0.3567, 0.01424, 0.2718, 0.03044, 0.2724, 0.2478, 0.3534, 0.2314, 0.3528, 0.01403, 0.2758, 0.03065, 0.2763, 0.2481, 0.2724, 0.2478, 0.2718, 0.03044, 0.2724, 0.2478, 0.2763, 0.2481, 0.3573, 0.2316, 0.3534, 0.2314, 0.3528, 0.01403, 0.3534, 0.2314, 0.3573, 0.2316, 0.3567, 0.01424, 0.3567, 0.01424, 0.3573, 0.2316, 0.2763, 0.2481, 0.2758, 0.03065, 0.2758, 0.03065, 0.2718, 0.03044, 0.3528, 0.01403, 0.3567, 0.01424, 0.2718, 0.03044, 0.2724, 0.2478, 0.3534, 0.2314, 0.3528, 0.01403, 0.2758, 0.03065, 0.2763, 0.2481, 0.2724, 0.2478, 0.2718, 0.03044])
me_cube_002.materials.append(mat_material)
me_cube_002.use_remesh_preserve_volume = False
me_cube_002.use_remesh_preserve_attributes = False
me_cube_002.use_mirror_vertex_groups = False
me_cube_002.update()
me_cube_014 = bpy.data.meshes.new('Cube.014')
me_cube_014.from_pydata([(1.0, 1.0, 3.306), (1.0, 1.0, -5.96e-08), (1.0, -1.0, 3.306), (1.0, -1.0, -5.96e-08), (-1.0, 1.0, 2.0), (-1.0, 1.0, -5.96e-08), (-1.0, -1.0, 2.0), (-1.0, -1.0, -5.96e-08), (0.2886, -0.8993, 2.0), (0.2886, -0.8993, -5.96e-08), (0.2886, -1.079, 2.0), (0.2886, -1.079, -5.96e-08), (-0.2636, -0.8993, 1.725), (-0.2636, -0.8993, -5.96e-08), (-0.2636, -1.079, 1.725), (-0.2636, -1.079, -5.96e-08), (-1.142, -1.065, 2.035), (1.142, -1.065, 3.528), (-1.142, 1.065, 2.035), (1.142, 1.065, 3.528), (-1.142, 1.065, 1.681), (-1.142, -1.065, 1.681), (1.142, -1.065, 3.174), (1.142, 1.065, 3.174), (-0.882, 0.9155, 1.58), (-0.882, 0.9155, -2.848e-08), (-0.882, -0.04026, -2.848e-08), (-1.838, 0.9155, 0.9558), (-1.838, 0.9155, -2.848e-08), (-1.838, -0.04026, -2.848e-08), (-1.838, -0.04026, 0.9558), (-0.882, -0.04026, 1.58), (-2.05, 0.125, 0.456), (-2.05, 0.125, -1.359e-08), (-1.892, -0.4796, 0.456), (-1.892, -0.4796, -1.359e-08), (-2.282, 0.08686, 0.456), (-2.282, 0.08686, -1.359e-08), (-2.124, -0.5177, 0.456), (-2.124, -0.5177, -1.359e-08), (-2.008, 0.04399, 0.8371), (-2.008, 0.04399, 0.4634), (-2.008, -0.4619, 0.8371), (-2.008, -0.4619, 0.4634), (-2.202, 0.04399, 0.8371), (-2.202, 0.04399, 0.4634), (-2.202, -0.4619, 0.8371), (-2.202, -0.4619, 0.4634), (-2.305, 0.06203, 0.3875), (-2.306, 0.06549, 0.01392), (-2.205, -0.4374, 0.3593), (-2.206, -0.434, -0.01428), (-2.497, 0.0378, 0.3878), (-2.498, 0.04126, 0.01428), (-2.396, -0.4617, 0.3596), (-2.397, -0.4582, -0.01392), (-2.504, -0.522, 0.3875), (-2.508, -0.5201, 0.01392), (-1.983, -0.8139, 0.3593), (-1.986, -0.812, -0.01428), (-2.616, -0.6476, 0.3878), (-2.619, -0.6457, 0.01428), (-2.095, -0.9395, 0.3596), (-2.098, -0.9376, -0.01392), (-1.311, 0.1675, 0.5568), (-1.311, 0.1726, 0.02), (-1.327, -0.5592, 0.5163), (-1.327, -0.5541, -0.02052), (-1.59, 0.1713, 0.5573), (-1.59, 0.1764, 0.02052), (-1.605, -0.5554, 0.5168), (-1.606, -0.5503, -0.02), (-1.369, -0.0202, 0.8864), (-1.369, -0.01689, 0.5355), (-1.38, -0.4952, 0.8599), (-1.38, -0.4919, 0.5091), (-1.552, -0.01772, 0.8867), (-1.552, -0.01441, 0.5359), (-1.562, -0.4927, 0.8603), (-1.562, -0.4894, 0.5094), (-2.34, 0.9348, 0.4788), (-2.344, 0.9348, 0.01327), (-2.34, 0.2156, 0.4787), (-2.344, 0.2156, 0.01325), (-2.582, 0.9348, 0.4859), (-2.586, 0.9348, 0.02041), (-2.581, 0.2156, 0.4859), (-2.585, 0.2156, 0.02039), (-1.336, 0.3476, 3.917), (-1.336, 0.3657, 3.917), (-2.41, 0.3476, 0.3545), (-2.41, 0.3657, 0.3545), (-1.356, 0.3476, 3.939), (-1.356, 0.3657, 3.939), (-2.43, 0.3476, 0.3766), (-2.43, 0.3657, 0.3766), (-1.325, 0.4016, 3.918), (-1.325, 0.4198, 3.918), (-2.495, 0.4017, 0.0402), (-2.495, 0.4198, 0.04021), (-1.345, 0.4016, 3.94), (-1.345, 0.4197, 3.94), (-2.514, 0.4017, 0.0623), (-2.514, 0.4198, 0.06231), (-1.335, 0.4705, 3.886), (-1.335, 0.4886, 3.886), (-2.473, 0.4705, 0.1137), (-2.473, 0.4886, 0.1137), (-1.355, 0.4705, 3.908), (-1.355, 0.4886, 3.908), (-2.492, 0.4705, 0.1358), (-2.492, 0.4886, 0.1358), (-1.336, 0.5436, 3.917), (-1.336, 0.5617, 3.917), (-2.41, 0.5436, 0.3546), (-2.41, 0.5617, 0.3546), (-1.356, 0.5436, 3.939), (-1.356, 0.5617, 3.939), (-2.43, 0.5436, 0.3767), (-2.43, 0.5617, 0.3767), (-1.335, 0.6159, 3.886), (-1.335, 0.634, 3.886), (-2.473, 0.6159, 0.1137), (-2.473, 0.6341, 0.1137), (-1.355, 0.6159, 3.908), (-1.355, 0.634, 3.908), (-2.492, 0.6159, 0.1358), (-2.492, 0.634, 0.1358), (-1.325, 0.6903, 3.918), (-1.325, 0.7084, 3.918), (-2.495, 0.6903, 0.04027), (-2.495, 0.7084, 0.04028), (-1.345, 0.6903, 3.94), (-1.345, 0.7084, 3.94), (-2.515, 0.6903, 0.06237), (-2.515, 0.7084, 0.06238), (-1.336, 0.7679, 3.917), (-1.336, 0.786, 3.917), (-2.41, 0.7679, 0.3546), (-2.41, 0.7861, 0.3546), (-1.356, 0.7679, 3.939), (-1.356, 0.786, 3.939), (-2.43, 0.7679, 0.3767), (-2.43, 0.786, 0.3767), (-1.259, 0.9835, 4.084), (-1.261, 0.9835, 3.82), (-1.259, 0.1872, 4.084), (-1.261, 0.1872, 3.82), (-1.396, 0.9835, 4.088), (-1.398, 0.9835, 3.824), (-1.396, 0.1872, 4.088), (-1.398, 0.1872, 3.824), (-1.265, 0.8518, 3.956), (-1.266, 0.9224, 3.955), (-0.8444, 0.8518, 1.666), (-0.8456, 0.9224, 1.665), (-1.349, 0.8507, 3.899), (-1.35, 0.9213, 3.898), (-0.9284, 0.8507, 1.609), (-0.9297, 0.9213, 1.608), (-1.265, 0.2213, 3.956), (-1.266, 0.2919, 3.955), (-0.8444, 0.2213, 1.666), (-0.8456, 0.2919, 1.665), (-1.349, 0.2202, 3.899), (-1.35, 0.2908, 3.898), (-0.9284, 0.2202, 1.609), (-0.9297, 0.2908, 1.608), (-0.7714, 0.7714, 4.622), (-0.7714, 0.7714, 2.072), (-0.7714, -0.7714, 4.622), (-0.7714, -0.7714, 2.072), (0.7714, 0.7714, 3.949), (0.7714, 0.7714, 3.196), (0.7714, -0.7714, 3.949), (0.7714, -0.7714, 3.196), (0.8809, -0.8219, 3.976), (-0.8809, -0.8219, 4.794), (0.8809, 0.8219, 3.976), (-0.8809, 0.8219, 4.794), (0.8809, 0.8219, 3.703), (0.8809, -0.8219, 3.703), (-0.8809, -0.8219, 4.52), (-0.8809, 0.8219, 4.52), (-0.7193, -0.3346, 4.02), (-0.7193, -0.3346, 2.906), (-0.8136, -0.3346, 4.02), (-0.8136, -0.3346, 2.906), (-0.7193, -0.2042, 3.867), (-0.7193, -0.2042, 2.906), (-0.8136, -0.2042, 3.867), (-0.8136, -0.2042, 2.906), (-0.7193, -0.4711, 3.843), (-0.7193, -0.4711, 2.906), (-0.8136, -0.4711, 3.843), (-0.8136, -0.4711, 2.906), (-0.7193, 0.4157, 4.02), (-0.7193, 0.4157, 2.906), (-0.8136, 0.4157, 4.02), (-0.8136, 0.4157, 2.906), (-0.7193, 0.5461, 3.867), (-0.7193, 0.5461, 2.906), (-0.8136, 0.5461, 3.867), (-0.8136, 0.5461, 2.906), (-0.7193, 0.2792, 3.843), (-0.7193, 0.2792, 2.906), (-0.8136, 0.2792, 3.843), (-0.8136, 0.2792, 2.906)], [], [(3, 2, 6, 7), (7, 6, 4, 5), (1, 0, 2, 3), (5, 4, 0, 1), (8, 12, 14, 10), (11, 10, 14, 15), (15, 14, 12, 13), (13, 9, 11, 15), (9, 8, 10, 11), (13, 12, 8, 9), (16, 17, 19, 18), (17, 22, 23, 19), (18, 20, 21, 16), (19, 23, 20, 18), (16, 21, 22, 17), (29, 30, 27, 28), (28, 27, 24, 25), (30, 31, 24, 27), (26, 31, 30, 29), (32, 36, 38, 34), (35, 34, 38, 39), (39, 38, 36, 37), (37, 33, 35, 39), (33, 32, 34, 35), (37, 36, 32, 33), (40, 44, 46, 42), (43, 42, 46, 47), (47, 46, 44, 45), (45, 41, 43, 47), (41, 40, 42, 43), (45, 44, 40, 41), (48, 52, 54, 50), (51, 50, 54, 55), (55, 54, 52, 53), (53, 49, 51, 55), (49, 48, 50, 51), (53, 52, 48, 49), (56, 60, 62, 58), (59, 58, 62, 63), (63, 62, 60, 61), (61, 57, 59, 63), (57, 56, 58, 59), (61, 60, 56, 57), (64, 68, 70, 66), (67, 66, 70, 71), (71, 70, 68, 69), (69, 65, 67, 71), (65, 64, 66, 67), (69, 68, 64, 65), (72, 76, 78, 74), (75, 74, 78, 79), (79, 78, 76, 77), (77, 73, 75, 79), (73, 72, 74, 75), (77, 76, 72, 73), (80, 84, 86, 82), (83, 82, 86, 87), (87, 86, 84, 85), (85, 81, 83, 87), (81, 80, 82, 83), (85, 84, 80, 81), (88, 92, 94, 90), (91, 90, 94, 95), (95, 94, 92, 93), (93, 89, 91, 95), (89, 88, 90, 91), (93, 92, 88, 89), (96, 100, 102, 98), (99, 98, 102, 103), (103, 102, 100, 101), (101, 97, 99, 103), (97, 96, 98, 99), (101, 100, 96, 97), (104, 108, 110, 106), (107, 106, 110, 111), (111, 110, 108, 109), (109, 105, 107, 111), (105, 104, 106, 107), (109, 108, 104, 105), (112, 116, 118, 114), (115, 114, 118, 119), (119, 118, 116, 117), (117, 113, 115, 119), (113, 112, 114, 115), (117, 116, 112, 113), (120, 124, 126, 122), (123, 122, 126, 127), (127, 126, 124, 125), (125, 121, 123, 127), (121, 120, 122, 123), (125, 124, 120, 121), (128, 132, 134, 130), (131, 130, 134, 135), (135, 134, 132, 133), (133, 129, 131, 135), (129, 128, 130, 131), (133, 132, 128, 129), (136, 140, 142, 138), (139, 138, 142, 143), (143, 142, 140, 141), (141, 137, 139, 143), (137, 136, 138, 139), (141, 140, 136, 137), (144, 148, 150, 146), (147, 146, 150, 151), (151, 150, 148, 149), (149, 145, 147, 151), (145, 144, 146, 147), (149, 148, 144, 145), (152, 156, 158, 154), (155, 154, 158, 159), (159, 158, 156, 157), (157, 153, 155, 159), (153, 152, 154, 155), (157, 156, 152, 153), (160, 164, 166, 162), (163, 162, 166, 167), (167, 166, 164, 165), (165, 161, 163, 167), (161, 160, 162, 163), (165, 164, 160, 161), (171, 175, 174, 170), (175, 173, 172, 174), (169, 171, 170, 168), (173, 169, 168, 172), (176, 178, 179, 177), (177, 179, 183, 182), (178, 176, 181, 180), (179, 178, 180, 183), (176, 177, 182, 181), (184, 188, 190, 186), (187, 186, 190, 191), (191, 190, 188, 189), (189, 185, 187, 191), (186, 187, 195, 194), (189, 188, 184, 185), (193, 192, 194, 195), (185, 184, 192, 193), (187, 185, 193, 195), (184, 186, 194, 192), (196, 200, 202, 198), (199, 198, 202, 203), (203, 202, 200, 201), (201, 197, 199, 203), (198, 199, 207, 206), (201, 200, 196, 197), (205, 204, 206, 207), (197, 196, 204, 205), (199, 197, 205, 207), (196, 198, 206, 204)])
_uv = me_cube_014.uv_layers.new(name='UVMap')
_uv.uv.foreach_set('vector', [0.4033, 0.9799, 0.4033, 0.5574, 0.4855, 0.6471, 0.4855, 0.9799, 0.4855, 0.9799, 0.4855, 0.6471, 0.4855, 0.6471, 0.4855, 0.9799, 0.4033, 0.9799, 0.4033, 0.5574, 0.4033, 0.5574, 0.4033, 0.9799, 0.4855, 0.9799, 0.4855, 0.6471, 0.4033, 0.5574, 0.4033, 0.9799, 0.5594, 0.7182, 0.5287, 0.6939, 0.5287, 0.6939, 0.5594, 0.7182, 0.5594, 0.5412, 0.5594, 0.7182, 0.5287, 0.6939, 0.5287, 0.5412, 0.5287, 0.5412, 0.5287, 0.6939, 0.5287, 0.6939, 0.5287, 0.5412, 0.5287, 0.5412, 0.5594, 0.5412, 0.5594, 0.5412, 0.5287, 0.5412, 0.5594, 0.5412, 0.5594, 0.7182, 0.5594, 0.7182, 0.5594, 0.5412, 0.5287, 0.5412, 0.5287, 0.6939, 0.5594, 0.7182, 0.5594, 0.5412, 0.1092, 0.1972, 0.1092, 0.4293, 0.02901, 0.4293, 0.02901, 0.1972, 0.357, 0.8544, 0.357, 0.8022, 0.357, 0.8022, 0.357, 0.8544, 0.2831, 0.6347, 0.2831, 0.5826, 0.2831, 0.5826, 0.2831, 0.6347, 0.357, 0.8544, 0.357, 0.8022, 0.2831, 0.5826, 0.2831, 0.6347, 0.2831, 0.6347, 0.2831, 0.5826, 0.357, 0.8022, 0.357, 0.8544, 0.4824, 0.9409, 0.4824, 0.7333, 0.4824, 0.7333, 0.4824, 0.9409, 0.4824, 0.9409, 0.4824, 0.7333, 0.3942, 0.5978, 0.3942, 0.9409, 0.0706, 0.02941, 0.0706, 0.3822, 0.03465, 0.3822, 0.03465, 0.02941, 0.3942, 0.9409, 0.3942, 0.5978, 0.4824, 0.7333, 0.4824, 0.9409, 0.2622, 0.2877, 0.2684, 0.2877, 0.3664, 0.2877, 0.3602, 0.2877, 0.3602, 0.02234, 0.3602, 0.2877, 0.3664, 0.2877, 0.3664, 0.02234, 0.3664, 0.02234, 0.3664, 0.2877, 0.2684, 0.2877, 0.2684, 0.02234, 0.2684, 0.02234, 0.2622, 0.02234, 0.3602, 0.02234, 0.3664, 0.02234, 0.2622, 0.02234, 0.2622, 0.2877, 0.3602, 0.2877, 0.3602, 0.02234, 0.2684, 0.02234, 0.2684, 0.2877, 0.2622, 0.2877, 0.2622, 0.02234, 0.2704, 0.2547, 0.2704, 0.2547, 0.3524, 0.2547, 0.3524, 0.2547, 0.3524, 0.03719, 0.3524, 0.2547, 0.3524, 0.2547, 0.3524, 0.03719, 0.3524, 0.03719, 0.3524, 0.2547, 0.2704, 0.2547, 0.2704, 0.03719, 0.2704, 0.03719, 0.2704, 0.03719, 0.3524, 0.03719, 0.3524, 0.03719, 0.2704, 0.03719, 0.2704, 0.2547, 0.3524, 0.2547, 0.3524, 0.03719, 0.2704, 0.03719, 0.2704, 0.2547, 0.2704, 0.2547, 0.2704, 0.03719, 0.2724, 0.2478, 0.2763, 0.2481, 0.3573, 0.2316, 0.3534, 0.2314, 0.3528, 0.01403, 0.3534, 0.2314, 0.3573, 0.2316, 0.3567, 0.01424, 0.3567, 0.01424, 0.3573, 0.2316, 0.2763, 0.2481, 0.2758, 0.03065, 0.2758, 0.03065, 0.2718, 0.03044, 0.3528, 0.01403, 0.3567, 0.01424, 0.2718, 0.03044, 0.2724, 0.2478, 0.3534, 0.2314, 0.3528, 0.01403, 0.2758, 0.03065, 0.2763, 0.2481, 0.2724, 0.2478, 0.2718, 0.03044, 0.2724, 0.2478, 0.2763, 0.2481, 0.3573, 0.2316, 0.3534, 0.2314, 0.3528, 0.01403, 0.3534, 0.2314, 0.3573, 0.2316, 0.3567, 0.01424, 0.3567, 0.01424, 0.3573, 0.2316, 0.2763, 0.2481, 0.2758, 0.03065, 0.2758, 0.03065, 0.2718, 0.03044, 0.3528, 0.01403, 0.3567, 0.01424, 0.2718, 0.03044, 0.2724, 0.2478, 0.3534, 0.2314, 0.3528, 0.01403, 0.2758, 0.03065, 0.2763, 0.2481, 0.2724, 0.2478, 0.2718, 0.03044, 0.2724, 0.2478, 0.2763, 0.2481, 0.3573, 0.2316, 0.3534, 0.2314, 0.3528, 0.01403, 0.3534, 0.2314, 0.3573, 0.2316, 0.3567, 0.01424, 0.3567, 0.01424, 0.3573, 0.2316, 0.2763, 0.2481, 0.2758, 0.03065, 0.2758, 0.03065, 0.2718, 0.03044, 0.3528, 0.01403, 0.3567, 0.01424, 0.2718, 0.03044, 0.2724, 0.2478, 0.3534, 0.2314, 0.3528, 0.01403, 0.2758, 0.03065, 0.2763, 0.2481, 0.2724, 0.2478, 0.2718, 0.03044, 0.2724, 0.2478, 0.2763, 0.2481, 0.3573, 0.2316, 0.3534, 0.2314, 0.3528, 0.01403, 0.3534, 0.2314, 0.3573, 0.2316, 0.3567, 0.01424, 0.3567, 0.01424, 0.3573, 0.2316, 0.2763, 0.2481, 0.2758, 0.03065, 0.2758, 0.03065, 0.2718, 0.03044, 0.3528, 0.01403, 0.3567, 0.01424, 0.2718, 0.03044, 0.2724, 0.2478, 0.3534, 0.2314, 0.3528, 0.01403, 0.2758, 0.03065, 0.2763, 0.2481, 0.2724, 0.2478, 0.2718, 0.03044, 0.567, 0.7532, 0.567, 0.7532, 0.6025, 0.7532, 0.6025, 0.7532, 0.6025, 0.7451, 0.6025, 0.7532, 0.6025, 0.7532, 0.6025, 0.7451, 0.6025, 0.7451, 0.6025, 0.7532, 0.567, 0.7532, 0.567, 0.7451, 0.567, 0.7451, 0.567, 0.7451, 0.6025, 0.7451, 0.6025, 0.7451, 0.567, 0.7451, 0.567, 0.7532, 0.6025, 0.7532, 0.6025, 0.7451, 0.567, 0.7451, 0.567, 0.7532, 0.567, 0.7532, 0.567, 0.7451, 0.2285, 0.9675, 0.2285, 0.9675, 0.2285, 0.7183, 0.2285, 0.7183, 0.2249, 0.7183, 0.2285, 0.7183, 0.2285, 0.7183, 0.2249, 0.7183, 0.2249, 0.7183, 0.2285, 0.7183, 0.2285, 0.9675, 0.2249, 0.9675, 0.2249, 0.9675, 0.2249, 0.9675, 0.2249, 0.7183, 0.2249, 0.7183, 0.2249, 0.9675, 0.2285, 0.9675, 0.2285, 0.7183, 0.2249, 0.7183, 0.2249, 0.9675, 0.2285, 0.9675, 0.2285, 0.9675, 0.2249, 0.9675, 0.2179, 0.9697, 0.2179, 0.9697, 0.2179, 0.5651, 0.2179, 0.5651, 0.2144, 0.5651, 0.2179, 0.5651, 0.2179, 0.5651, 0.2144, 0.5651, 0.2144, 0.5651, 0.2179, 0.5651, 0.2179, 0.9697, 0.2144, 0.9697, 0.2144, 0.9697, 0.2144, 0.9697, 0.2144, 0.5651, 0.2144, 0.5651, 0.2144, 0.9697, 0.2179, 0.9697, 0.2179, 0.5651, 0.2144, 0.5651, 0.2144, 0.9697, 0.2179, 0.9697, 0.2179, 0.9697, 0.2144, 0.9697, 0.2046, 0.9623, 0.2046, 0.9623, 0.2046, 0.602, 0.2046, 0.602, 0.201, 0.602, 0.2046, 0.602, 0.2046, 0.602, 0.201, 0.602, 0.201, 0.602, 0.2046, 0.602, 0.2046, 0.9623, 0.201, 0.9623, 0.201, 0.9623, 0.201, 0.9623, 0.201, 0.602, 0.201, 0.602, 0.201, 0.9623, 0.2046, 0.9623, 0.2046, 0.602, 0.201, 0.602, 0.201, 0.9623, 0.2046, 0.9623, 0.2046, 0.9623, 0.201, 0.9623, 0.1903, 0.9675, 0.1903, 0.9675, 0.1903, 0.7183, 0.1903, 0.7183, 0.1868, 0.7183, 0.1903, 0.7183, 0.1903, 0.7183, 0.1868, 0.7183, 0.1868, 0.7183, 0.1903, 0.7183, 0.1903, 0.9675, 0.1868, 0.9675, 0.1868, 0.9675, 0.1868, 0.9675, 0.1868, 0.7183, 0.1868, 0.7183, 0.1868, 0.9675, 0.1903, 0.9675, 0.1903, 0.7183, 0.1868, 0.7183, 0.1868, 0.9675, 0.1903, 0.9675, 0.1903, 0.9675, 0.1868, 0.9675, 0.1762, 0.9623, 0.1762, 0.9623, 0.1762, 0.602, 0.1762, 0.602, 0.1727, 0.602, 0.1762, 0.602, 0.1762, 0.602, 0.1727, 0.602, 0.1727, 0.602, 0.1762, 0.602, 0.1762, 0.9623, 0.1727, 0.9623, 0.1727, 0.9623, 0.1727, 0.9623, 0.1727, 0.602, 0.1727, 0.602, 0.1727, 0.9623, 0.1762, 0.9623, 0.1762, 0.602, 0.1727, 0.602, 0.1727, 0.9623, 0.1762, 0.9623, 0.1762, 0.9623, 0.1727, 0.9623, 0.1618, 0.9697, 0.1618, 0.9697, 0.1618, 0.5651, 0.1618, 0.5651, 0.1583, 0.5651, 0.1618, 0.5651, 0.1618, 0.5651, 0.1583, 0.5651, 0.1583, 0.5651, 0.1618, 0.5651, 0.1618, 0.9697, 0.1583, 0.9697, 0.1583, 0.9697, 0.1583, 0.9697, 0.1583, 0.5651, 0.1583, 0.5651, 0.1583, 0.9697, 0.1618, 0.9697, 0.1618, 0.5651, 0.1583, 0.5651, 0.1583, 0.9697, 0.1618, 0.9697, 0.1618, 0.9697, 0.1583, 0.9697, 0.1467, 0.9675, 0.1467, 0.9675, 0.1467, 0.7183, 0.1467, 0.7183, 0.1431, 0.7183, 0.1467, 0.7183, 0.1467, 0.7183, 0.1431, 0.7183, 0.1431, 0.7183, 0.1467, 0.7183, 0.1467, 0.9675, 0.1432, 0.9675, 0.1432, 0.9675, 0.1432, 0.9675, 0.1431, 0.7183, 0.1431, 0.7183, 0.1432, 0.9675, 0.1467, 0.9675, 0.1467, 0.7183, 0.1431, 0.7183, 0.1432, 0.9675, 0.1467, 0.9675, 0.1467, 0.9675, 0.1432, 0.9675, 0.567, 0.7532, 0.567, 0.7532, 0.6025, 0.7532, 0.6025, 0.7532, 0.6025, 0.7451, 0.6025, 0.7532, 0.6025, 0.7532, 0.6025, 0.7451, 0.6025, 0.7451, 0.6025, 0.7532, 0.567, 0.7532, 0.567, 0.7451, 0.567, 0.7451, 0.567, 0.7451, 0.6025, 0.7451, 0.6025, 0.7451, 0.567, 0.7451, 0.567, 0.7532, 0.6025, 0.7532, 0.6025, 0.7451, 0.567, 0.7451, 0.567, 0.7532, 0.567, 0.7532, 0.567, 0.7451, 0.567, 0.7532, 0.567, 0.7532, 0.6025, 0.7527, 0.6025, 0.7527, 0.6025, 0.7445, 0.6025, 0.7527, 0.6025, 0.7527, 0.6025, 0.7445, 0.6025, 0.7445, 0.6025, 0.7527, 0.567, 0.7532, 0.567, 0.7451, 0.567, 0.7451, 0.567, 0.7451, 0.6025, 0.7445, 0.6025, 0.7445, 0.567, 0.7451, 0.567, 0.7532, 0.6025, 0.7527, 0.6025, 0.7445, 0.567, 0.7451, 0.567, 0.7532, 0.567, 0.7532, 0.567, 0.7451, 0.567, 0.7532, 0.567, 0.7532, 0.6025, 0.7527, 0.6025, 0.7527, 0.6025, 0.7445, 0.6025, 0.7527, 0.6025, 0.7527, 0.6025, 0.7445, 0.6025, 0.7445, 0.6025, 0.7527, 0.567, 0.7532, 0.567, 0.7451, 0.567, 0.7451, 0.567, 0.7451, 0.6025, 0.7445, 0.6025, 0.7445, 0.567, 0.7451, 0.567, 0.7532, 0.6025, 0.7527, 0.6025, 0.7445, 0.567, 0.7451, 0.567, 0.7532, 0.567, 0.7532, 0.567, 0.7451, 0.4033, 0.9799, 0.4855, 0.7375, 0.4855, 0.6471, 0.4033, 0.5574, 0.4855, 0.7375, 0.4855, 0.7375, 0.4855, 0.6471, 0.4855, 0.6471, 0.4033, 0.9799, 0.4033, 0.9799, 0.4033, 0.5574, 0.4033, 0.5574, 0.4855, 0.7375, 0.4033, 0.9799, 0.4033, 0.5574, 0.4855, 0.6471, 0.1092, 0.1972, 0.02901, 0.1972, 0.02901, 0.4293, 0.1092, 0.4293, 0.357, 0.8544, 0.357, 0.8544, 0.357, 0.8022, 0.357, 0.8022, 0.2831, 0.6347, 0.2831, 0.6347, 0.2831, 0.5826, 0.2831, 0.5826, 0.357, 0.8544, 0.2831, 0.6347, 0.2831, 0.5826, 0.357, 0.8022, 0.2831, 0.6347, 0.357, 0.8544, 0.357, 0.8022, 0.2831, 0.5826, 0.5594, 0.7182, 0.5287, 0.6939, 0.5287, 0.6939, 0.5594, 0.7182, 0.5594, 0.5412, 0.5594, 0.7182, 0.5287, 0.6939, 0.5287, 0.5412, 0.5287, 0.5412, 0.5287, 0.6939, 0.5287, 0.6939, 0.5287, 0.5412, 0.5287, 0.5412, 0.5594, 0.5412, 0.5594, 0.5412, 0.5287, 0.5412, 0.5594, 0.7182, 0.5594, 0.5412, 0.5594, 0.5412, 0.5594, 0.7182, 0.5287, 0.5412, 0.5287, 0.6939, 0.5594, 0.7182, 0.5594, 0.5412, 0.5594, 0.5412, 0.5594, 0.7182, 0.5594, 0.7182, 0.5594, 0.5412, 0.5594, 0.5412, 0.5594, 0.7182, 0.5594, 0.7182, 0.5594, 0.5412, 0.5594, 0.5412, 0.5594, 0.5412, 0.5594, 0.5412, 0.5594, 0.5412, 0.5594, 0.7182, 0.5594, 0.7182, 0.5594, 0.7182, 0.5594, 0.7182, 0.5594, 0.7182, 0.5287, 0.6939, 0.5287, 0.6939, 0.5594, 0.7182, 0.5594, 0.5412, 0.5594, 0.7182, 0.5287, 0.6939, 0.5287, 0.5412, 0.5287, 0.5412, 0.5287, 0.6939, 0.5287, 0.6939, 0.5287, 0.5412, 0.5287, 0.5412, 0.5594, 0.5412, 0.5594, 0.5412, 0.5287, 0.5412, 0.5594, 0.7182, 0.5594, 0.5412, 0.5594, 0.5412, 0.5594, 0.7182, 0.5287, 0.5412, 0.5287, 0.6939, 0.5594, 0.7182, 0.5594, 0.5412, 0.5594, 0.5412, 0.5594, 0.7182, 0.5594, 0.7182, 0.5594, 0.5412, 0.5594, 0.5412, 0.5594, 0.7182, 0.5594, 0.7182, 0.5594, 0.5412, 0.5594, 0.5412, 0.5594, 0.5412, 0.5594, 0.5412, 0.5594, 0.5412, 0.5594, 0.7182, 0.5594, 0.7182, 0.5594, 0.7182, 0.5594, 0.7182])
me_cube_014.materials.append(mat_material)
me_cube_014.use_remesh_preserve_volume = False
me_cube_014.use_remesh_preserve_attributes = False
me_cube_014.use_mirror_vertex_groups = False
me_cube_014.update()

# ---- objects
ob_cube = bpy.data.objects.new('Cube', me_cube)
ob_cube_001 = bpy.data.objects.new('Cube.001', me_cube_002)
ob_cube_002 = bpy.data.objects.new('Cube.002', me_cube_014)

# ---- transforms, parenting, visibility, modifiers, constraints
ob_cube.location = (15.77, 0.0, 0.0)
ob_cube.scale = (0.45, 0.45, 0.9)
ob_cube.lock_rotations_4d = False
ob_cube.empty_display_type = 'ARROWS'
ob_cube.lineart.crease_threshold = 0.0
ob_cube_001.location = (0.0, 0.0, 0.0)
ob_cube_001.scale = (1.926, 2.43, 1.0)
ob_cube_001.lock_rotations_4d = False
ob_cube_001.empty_display_type = 'ARROWS'
ob_cube_001.lineart.crease_threshold = 0.0
ob_cube_002.location = (0.0, 0.0, 0.0)
ob_cube_002.scale = (1.926, 2.43, 1.0)
ob_cube_002.lock_rotations_4d = False
ob_cube_002.empty_display_type = 'ARROWS'
ob_cube_002.lineart.crease_threshold = 0.0

# ---- collection membership
col_collection.objects.link(ob_cube)
col_collection.objects.link(ob_cube_001)
col_building2.objects.link(ob_cube_002)
def _layer_coll(name, lc=None):
    lc = lc or bpy.context.view_layer.layer_collection
    for c in lc.children:
        if c.name == name: return c
        r = _layer_coll(name, c)
        if r: return r
_layer_coll('Building2').exclude = True

# ---- scene / render settings (as saved in the file)
scene.frame_start = 1; scene.frame_end = 250; scene.frame_set(1)
scene.render.engine = 'BLENDER_EEVEE_NEXT'
scene.render.bake_bias = 0.0
scene.render.bake_samples = 0
scene.view_settings.view_transform = 'Filmic'
bpy.context.view_layer.update()

# ---- added for rendering (the .blend has no active camera and no usable light): camera, sun
cam_auto = bpy.data.cameras.new('AutoCamera')
cam_auto.lens = 50.0
cam_auto.sensor_width = 36.0
cam_auto.clip_end = 1000.0
ob_auto_camera = bpy.data.objects.new('AutoCamera', cam_auto)
scene.collection.objects.link(ob_auto_camera)
ob_auto_camera.location = (27.0546, -25.776, 20.9503)
ob_auto_camera.rotation_euler = (1.09748, -7.21219e-08, 0.694738)
scene.camera = ob_auto_camera
light_auto_sun = bpy.data.lights.new('AutoSun', 'SUN')
light_auto_sun.energy = 3.0
light_auto_sun.angle = 0.0523599
ob_auto_sun = bpy.data.objects.new('AutoSun', light_auto_sun)
scene.collection.objects.link(ob_auto_sun)
ob_auto_sun.rotation_euler = (0.872665, 0.174533, 0.523599)
bpy.context.view_layer.update()

